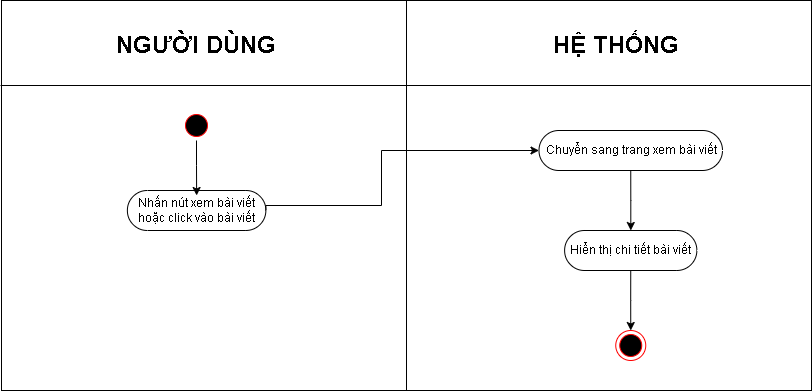

The diagram above was exported from draw.io. Its source (the exported page's mxGraphModel, read from the mxfile embedded in the PNG):
<mxGraphModel dx="896" dy="495" grid="1" gridSize="10" guides="1" tooltips="1" connect="1" arrows="1" fold="1" page="1" pageScale="1" pageWidth="827" pageHeight="1169" math="0" shadow="0">
  <root>
    <mxCell id="0" />
    <mxCell id="1" parent="0" />
    <mxCell id="EBLpRce8doXAiX7f9MiN-1" parent="1" style="rounded=0;whiteSpace=wrap;html=1;" value="" vertex="1">
      <mxGeometry height="390" width="810" x="9" y="10" as="geometry" />
    </mxCell>
    <mxCell id="EBLpRce8doXAiX7f9MiN-2" edge="1" parent="1" source="EBLpRce8doXAiX7f9MiN-1" style="endArrow=none;html=1;rounded=0;entryX=0.5;entryY=0;entryDx=0;entryDy=0;exitX=0.5;exitY=1;exitDx=0;exitDy=0;" target="EBLpRce8doXAiX7f9MiN-1" value="">
      <mxGeometry height="50" relative="1" width="50" as="geometry">
        <mxPoint x="389" y="170" as="sourcePoint" />
        <mxPoint x="439" y="120" as="targetPoint" />
      </mxGeometry>
    </mxCell>
    <mxCell id="EBLpRce8doXAiX7f9MiN-3" parent="1" style="line;strokeWidth=1;rotatable=0;dashed=0;labelPosition=right;align=left;verticalAlign=middle;spacingTop=0;spacingLeft=6;points=[];portConstraint=eastwest;" value="" vertex="1">
      <mxGeometry height="10" width="810" x="8" y="90" as="geometry" />
    </mxCell>
    <mxCell id="EBLpRce8doXAiX7f9MiN-4" parent="1" style="text;html=1;whiteSpace=wrap;strokeColor=none;fillColor=none;align=center;verticalAlign=middle;rounded=0;" value="&lt;b&gt;&lt;font style=&quot;font-size: 24px;&quot;&gt;NGƯỜI DÙNG&lt;/font&gt;&lt;/b&gt;" vertex="1">
      <mxGeometry height="30" width="170" x="119" y="40" as="geometry" />
    </mxCell>
    <mxCell id="EBLpRce8doXAiX7f9MiN-5" parent="1" style="text;html=1;whiteSpace=wrap;strokeColor=none;fillColor=none;align=center;verticalAlign=middle;rounded=0;" value="&lt;span style=&quot;font-size: 24px;&quot;&gt;&lt;b&gt;HỆ THỐNG&lt;/b&gt;&lt;/span&gt;" vertex="1">
      <mxGeometry height="30" width="170" x="539" y="40" as="geometry" />
    </mxCell>
    <mxCell id="EBLpRce8doXAiX7f9MiN-6" parent="1" style="ellipse;html=1;shape=startState;fillColor=#000000;strokeColor=#ff0000;" value="" vertex="1">
      <mxGeometry height="30" width="30" x="189" y="120" as="geometry" />
    </mxCell>
    <mxCell id="EBLpRce8doXAiX7f9MiN-7" parent="1" style="html=1;dashed=0;whiteSpace=wrap;shape=mxgraph.dfd.start" value="Nhấn nút xem bài viết hoặc click vào bài viết" vertex="1">
      <mxGeometry height="40" width="138.5" x="134.88" y="200" as="geometry" />
    </mxCell>
    <mxCell id="EBLpRce8doXAiX7f9MiN-8" edge="1" parent="1" source="EBLpRce8doXAiX7f9MiN-6" style="edgeStyle=orthogonalEdgeStyle;rounded=0;orthogonalLoop=1;jettySize=auto;html=1;exitX=0.5;exitY=1;exitDx=0;exitDy=0;entryX=0.5;entryY=0.5;entryDx=0;entryDy=-15;entryPerimeter=0;" target="EBLpRce8doXAiX7f9MiN-7">
      <mxGeometry relative="1" as="geometry" />
    </mxCell>
    <mxCell id="EBLpRce8doXAiX7f9MiN-30" edge="1" parent="1" source="EBLpRce8doXAiX7f9MiN-10" style="edgeStyle=orthogonalEdgeStyle;rounded=0;orthogonalLoop=1;jettySize=auto;html=1;exitX=0.5;exitY=0.5;exitDx=0;exitDy=20;exitPerimeter=0;" target="EBLpRce8doXAiX7f9MiN-16">
      <mxGeometry relative="1" as="geometry" />
    </mxCell>
    <mxCell id="EBLpRce8doXAiX7f9MiN-10" parent="1" style="html=1;dashed=0;whiteSpace=wrap;shape=mxgraph.dfd.start" value="Chuyển sang trang xem bài viết" vertex="1">
      <mxGeometry height="40" width="183.5" x="546.5" y="140" as="geometry" />
    </mxCell>
    <mxCell id="EBLpRce8doXAiX7f9MiN-32" edge="1" parent="1" source="EBLpRce8doXAiX7f9MiN-16" style="edgeStyle=orthogonalEdgeStyle;rounded=0;orthogonalLoop=1;jettySize=auto;html=1;exitX=0.5;exitY=0.5;exitDx=0;exitDy=20;exitPerimeter=0;entryX=0.5;entryY=0;entryDx=0;entryDy=0;" target="EBLpRce8doXAiX7f9MiN-26">
      <mxGeometry relative="1" as="geometry" />
    </mxCell>
    <mxCell id="EBLpRce8doXAiX7f9MiN-16" parent="1" style="html=1;dashed=0;whiteSpace=wrap;shape=mxgraph.dfd.start" value="Hiển thị chi tiết bài viết" vertex="1">
      <mxGeometry height="40" width="132.25" x="572.12" y="240" as="geometry" />
    </mxCell>
    <mxCell id="EBLpRce8doXAiX7f9MiN-26" parent="1" style="ellipse;html=1;shape=endState;fillColor=#000000;strokeColor=#ff0000;" value="" vertex="1">
      <mxGeometry height="30" width="30" x="623.25" y="340" as="geometry" />
    </mxCell>
    <mxCell id="EBLpRce8doXAiX7f9MiN-27" edge="1" parent="1" source="EBLpRce8doXAiX7f9MiN-7" style="edgeStyle=orthogonalEdgeStyle;rounded=0;orthogonalLoop=1;jettySize=auto;html=1;exitX=1;exitY=0.5;exitDx=0;exitDy=0;exitPerimeter=0;entryX=0;entryY=0.5;entryDx=0;entryDy=0;entryPerimeter=0;" target="EBLpRce8doXAiX7f9MiN-10">
      <mxGeometry relative="1" as="geometry">
        <Array as="points">
          <mxPoint x="389" y="215" />
          <mxPoint x="389" y="160" />
        </Array>
      </mxGeometry>
    </mxCell>
  </root>
</mxGraphModel>